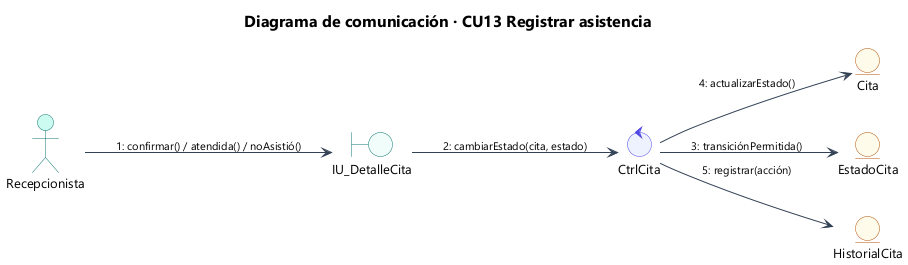

The diagram above was rendered by PlantUML. Its source (embedded in the PNG):
@startuml 30_com_cu13
!include estilo.iuml
title Diagrama de comunicación · CU13 Registrar asistencia
left to right direction
actor "Recepcionista" as A
boundary "IU_DetalleCita" as IU
control "CtrlCita" as C
entity "Cita" as CI
entity "EstadoCita" as EC
entity "HistorialCita" as HC
A --> IU : "1: confirmar() / atendida() / noAsistió()"
IU --> C : "2: cambiarEstado(cita, estado)"
C --> EC : "3: transiciónPermitida()"
C --> CI : "4: actualizarEstado()"
C --> HC : "5: registrar(acción)"
@enduml